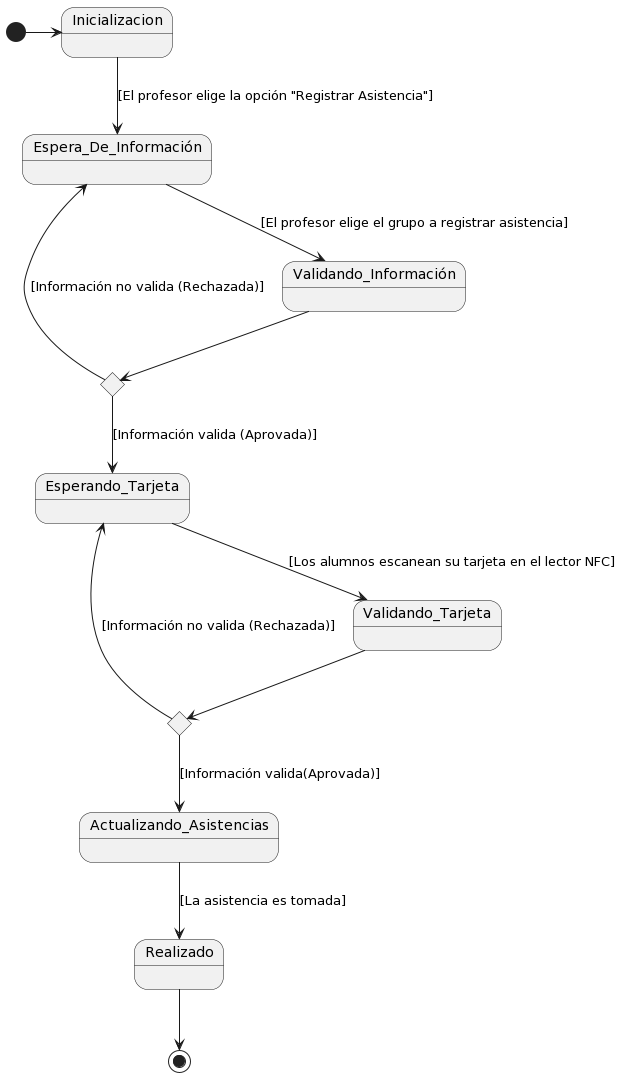

The diagram above was rendered by PlantUML. Its source (embedded in the PNG):
@startuml
state c <<choice>>
state c1 <<choice>>

[*] -> Inicializacion
Inicializacion --> Espera_De_Información : [El profesor elige la opción "Registrar Asistencia"]
Espera_De_Información --> Validando_Información : [El profesor elige el grupo a registrar asistencia]
Validando_Información --> c
c --> Espera_De_Información : [Información no valida (Rechazada)]
c --> Esperando_Tarjeta : [Información valida (Aprovada)]
Esperando_Tarjeta --> Validando_Tarjeta : [Los alumnos escanean su tarjeta en el lector NFC]
Validando_Tarjeta --> c1
c1 --> Esperando_Tarjeta : [Información no valida (Rechazada)]
c1 --> Actualizando_Asistencias : [Información valida(Aprovada)]
Actualizando_Asistencias --> Realizado : [La asistencia es tomada]
Realizado --> [*]
@enduml